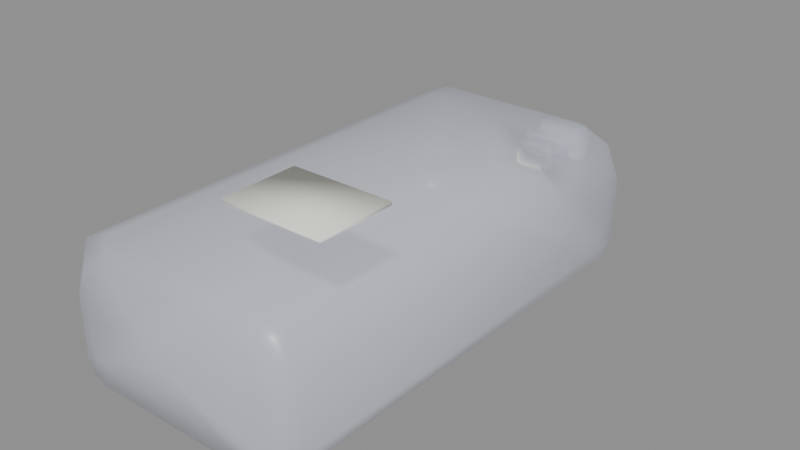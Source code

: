 # Source: bolsa_panes_12.blend  (saved by Blender 5.3.31; exported with 4.5.12 LTS)
import bpy
from mathutils import Matrix  # noqa: F401  (used for matrix-valued properties, if any)

bpy.ops.wm.read_factory_settings(use_empty=True)
scene = bpy.context.scene
scene.name = 'Scene'

# ---- materials (node trees are filled in below, after node groups)
mat_m_bolsaplastica = bpy.data.materials.new('M_BolsaPlastica')
mat_m_bolsaplastica.surface_render_method = 'BLENDED'
mat_m_bolsaplastica.blend_method = 'BLEND'
mat_m_bolsaplastica.diffuse_color = (0.8308, 0.8714, 1.0, 0.35)
mat_m_blancocrema = bpy.data.materials.new('M_BlancoCrema')
mat_m_blancocrema.diffuse_color = (0.8879, 0.8879, 0.7913, 1.0)

# ---- material node trees
mat_m_bolsaplastica.use_nodes = True; mat_m_bolsaplastica.node_tree.nodes.clear()
_N = mat_m_bolsaplastica.node_tree.nodes; _L = mat_m_bolsaplastica.node_tree.links
n0 = _N.new('ShaderNodeBsdfPrincipled'); n0.name = 'Principled BSDF'; n0.location = (-200, 100)
n0.inputs[0].default_value = (0.8308, 0.8714, 1.0, 1.0)
n0.inputs[2].default_value = 0.3
n0.inputs[4].default_value = 0.35
n0.inputs[10].default_value = 0.005
n1 = _N.new('ShaderNodeOutputMaterial'); n1.name = 'Material Output'; n1.location = (200, 100)
_L.new(n0.outputs[0], n1.inputs[0])
n1.is_active_output = True
mat_m_blancocrema.use_nodes = True; mat_m_blancocrema.node_tree.nodes.clear()
_N = mat_m_blancocrema.node_tree.nodes; _L = mat_m_blancocrema.node_tree.links
n0 = _N.new('ShaderNodeBsdfPrincipled'); n0.name = 'Principled BSDF'; n0.location = (-200, 100)
n0.inputs[0].default_value = (0.8879, 0.8879, 0.7913, 1.0)
n0.inputs[2].default_value = 0.7
n0.inputs[10].default_value = 0.005
n1 = _N.new('ShaderNodeOutputMaterial'); n1.name = 'Material Output'; n1.location = (200, 100)
_L.new(n0.outputs[0], n1.inputs[0])
n1.is_active_output = True

# ---- meshes
me_bolsa_panes_12 = bpy.data.meshes.new('bolsa_panes_12')
me_bolsa_panes_12.from_pydata([(0.06622, -0.178, 0.0), (0.07717, -0.178, 0.004534), (0.0817, -0.178, 0.01548), (0.0817, -0.178, 0.06106), (0.07314, -0.178, 0.08174), (0.05246, -0.178, 0.0903), (-0.05246, -0.178, 0.0903), (-0.07314, -0.178, 0.08174), (-0.0817, -0.178, 0.06106), (-0.0817, -0.178, 0.01548), (-0.07717, -0.178, 0.004534), (-0.06622, -0.178, 0.0), (0.077, -0.165, 0.0), (0.08973, -0.165, 0.005272), (0.095, -0.165, 0.018), (0.095, -0.165, 0.071), (0.08504, -0.165, 0.09504), (0.061, -0.165, 0.105), (-0.061, -0.165, 0.105), (-0.08504, -0.165, 0.09504), (-0.095, -0.165, 0.071), (-0.095, -0.165, 0.018), (-0.08973, -0.165, 0.005272), (-0.077, -0.165, 0.0), (0.077, 0.165, 0.0), (0.08973, 0.165, 0.005272), (0.095, 0.165, 0.018), (0.095, 0.165, 0.071), (0.08504, 0.165, 0.09504), (0.061, 0.165, 0.105), (-0.061, 0.165, 0.105), (-0.08504, 0.165, 0.09504), (-0.095, 0.165, 0.071), (-0.095, 0.165, 0.018), (-0.08973, 0.165, 0.005272), (-0.077, 0.165, 0.0), (0.06622, 0.178, 0.0084), (0.07717, 0.178, 0.01283), (0.0817, 0.178, 0.02352), (0.0817, 0.178, 0.06804), (0.07314, 0.178, 0.08823), (0.05246, 0.178, 0.0966), (-0.05246, 0.178, 0.0966), (-0.07314, 0.178, 0.08823), (-0.0817, 0.178, 0.06804), (-0.0817, 0.178, 0.02352), (-0.07717, 0.178, 0.01283), (-0.06622, 0.178, 0.0084), (0.03465, 0.188, 0.02775), (0.04038, 0.188, 0.03039), (0.04275, 0.188, 0.03675), (0.04275, 0.188, 0.06325), (0.03827, 0.188, 0.07527), (0.02745, 0.188, 0.08025), (-0.02745, 0.188, 0.08025), (-0.03827, 0.188, 0.07527), (-0.04275, 0.188, 0.06325), (-0.04275, 0.188, 0.03675), (-0.04038, 0.188, 0.03039), (-0.03465, 0.188, 0.02775), (0.01074, 0.195, 0.04268), (0.0115, 0.195, 0.04395), (0.01222, 0.195, 0.04556), (0.01276, 0.195, 0.05248), (0.01163, 0.195, 0.05582), (0.009853, 0.195, 0.05848), (-0.009853, 0.195, 0.05848), (-0.01163, 0.195, 0.05582), (-0.01276, 0.195, 0.05248), (-0.01222, 0.195, 0.04556), (-0.0115, 0.195, 0.04395), (-0.01074, 0.195, 0.04268), (0.01363, 0.197, 0.0407), (0.0146, 0.197, 0.04231), (0.01551, 0.197, 0.04437), (0.0162, 0.197, 0.05315), (0.01476, 0.197, 0.05738), (0.01251, 0.197, 0.06076), (-0.01251, 0.197, 0.06076), (-0.01476, 0.197, 0.05738), (-0.0162, 0.197, 0.05315), (-0.01551, 0.197, 0.04437), (-0.0146, 0.197, 0.04231), (-0.01363, 0.197, 0.0407), (0.01363, 0.203, 0.0407), (0.0146, 0.203, 0.04231), (0.01551, 0.203, 0.04437), (0.0162, 0.203, 0.05315), (0.01476, 0.203, 0.05738), (0.01251, 0.203, 0.06076), (-0.01251, 0.203, 0.06076), (-0.01476, 0.203, 0.05738), (-0.0162, 0.203, 0.05315), (-0.01551, 0.203, 0.04437), (-0.0146, 0.203, 0.04231), (-0.01363, 0.203, 0.0407), (0.01074, 0.205, 0.04268), (0.0115, 0.205, 0.04395), (0.01222, 0.205, 0.04556), (0.01276, 0.205, 0.05248), (0.01163, 0.205, 0.05582), (0.009853, 0.205, 0.05848), (-0.009853, 0.205, 0.05848), (-0.01163, 0.205, 0.05582), (-0.01276, 0.205, 0.05248), (-0.01222, 0.205, 0.04556), (-0.0115, 0.205, 0.04395), (-0.01074, 0.205, 0.04268), (0.01652, 0.21, 0.03873), (0.0177, 0.21, 0.04068), (0.0188, 0.21, 0.04317), (0.01963, 0.21, 0.05382), (0.01789, 0.21, 0.05895), (0.01516, 0.21, 0.06305), (-0.01516, 0.21, 0.06305), (-0.01789, 0.21, 0.05895), (-0.01963, 0.21, 0.05382), (-0.0188, 0.21, 0.04317), (-0.0177, 0.21, 0.04068), (-0.01652, 0.21, 0.03873), (0.01652, 0.222, 0.03873), (0.0177, 0.222, 0.04068), (0.0188, 0.222, 0.04317), (0.01963, 0.222, 0.05382), (0.01789, 0.222, 0.05895), (0.01516, 0.222, 0.06305), (-0.01516, 0.222, 0.06305), (-0.01789, 0.222, 0.05895), (-0.01963, 0.222, 0.05382), (-0.0188, 0.222, 0.04317), (-0.0177, 0.222, 0.04068), (-0.01652, 0.222, 0.03873), (0.008262, 0.229, 0.04437), (0.008849, 0.229, 0.04534), (0.009399, 0.229, 0.04659), (0.009816, 0.229, 0.05191), (0.008943, 0.229, 0.05447), (0.007579, 0.229, 0.05652), (-0.007579, 0.229, 0.05652), (-0.008943, 0.229, 0.05447), (-0.009816, 0.229, 0.05191), (-0.009399, 0.229, 0.04659), (-0.008849, 0.229, 0.04534), (-0.008262, 0.229, 0.04437), (0.01652, 0.236, 0.03873), (0.0177, 0.236, 0.04068), (0.0188, 0.236, 0.04317), (0.01963, 0.236, 0.05382), (0.01789, 0.236, 0.05895), (0.01516, 0.236, 0.06305), (-0.01516, 0.236, 0.06305), (-0.01789, 0.236, 0.05895), (-0.01963, 0.236, 0.05382), (-0.0188, 0.236, 0.04317), (-0.0177, 0.236, 0.04068), (-0.01652, 0.236, 0.03873), (0.02231, 0.246, 0.03479), (0.02389, 0.246, 0.03742), (0.02538, 0.246, 0.04078), (0.0265, 0.246, 0.05516), (0.02415, 0.246, 0.06208), (0.02046, 0.246, 0.06761), (-0.02046, 0.246, 0.06761), (-0.02415, 0.246, 0.06208), (-0.0265, 0.246, 0.05516), (-0.02538, 0.246, 0.04078), (-0.02389, 0.246, 0.03742), (-0.02231, 0.246, 0.03479), (0.0, -0.183, 0.042), (0.0, 0.24, 0.05), (-0.0425, -0.0925, 0.1045), (-0.0425, -0.0925, 0.1075), (-0.0425, -0.0275, 0.1045), (-0.0425, -0.0275, 0.1075), (0.0425, -0.0925, 0.1045), (0.0425, -0.0925, 0.1075), (0.0425, -0.0275, 0.1045), (0.0425, -0.0275, 0.1075)], [], [(0, 12, 13, 1), (1, 13, 14, 2), (2, 14, 15, 3), (3, 15, 16, 4), (4, 16, 17, 5), (5, 17, 18, 6), (6, 18, 19, 7), (7, 19, 20, 8), (8, 20, 21, 9), (9, 21, 22, 10), (10, 22, 23, 11), (11, 23, 12, 0), (12, 24, 25, 13), (13, 25, 26, 14), (14, 26, 27, 15), (15, 27, 28, 16), (16, 28, 29, 17), (17, 29, 30, 18), (18, 30, 31, 19), (19, 31, 32, 20), (20, 32, 33, 21), (21, 33, 34, 22), (22, 34, 35, 23), (23, 35, 24, 12), (24, 36, 37, 25), (25, 37, 38, 26), (26, 38, 39, 27), (27, 39, 40, 28), (28, 40, 41, 29), (29, 41, 42, 30), (30, 42, 43, 31), (31, 43, 44, 32), (32, 44, 45, 33), (33, 45, 46, 34), (34, 46, 47, 35), (35, 47, 36, 24), (36, 48, 49, 37), (37, 49, 50, 38), (38, 50, 51, 39), (39, 51, 52, 40), (40, 52, 53, 41), (41, 53, 54, 42), (42, 54, 55, 43), (43, 55, 56, 44), (44, 56, 57, 45), (45, 57, 58, 46), (46, 58, 59, 47), (47, 59, 48, 36), (48, 60, 61, 49), (49, 61, 62, 50), (50, 62, 63, 51), (51, 63, 64, 52), (52, 64, 65, 53), (53, 65, 66, 54), (54, 66, 67, 55), (55, 67, 68, 56), (56, 68, 69, 57), (57, 69, 70, 58), (58, 70, 71, 59), (59, 71, 60, 48), (60, 72, 73, 61), (61, 73, 74, 62), (62, 74, 75, 63), (63, 75, 76, 64), (64, 76, 77, 65), (65, 77, 78, 66), (66, 78, 79, 67), (67, 79, 80, 68), (68, 80, 81, 69), (69, 81, 82, 70), (70, 82, 83, 71), (71, 83, 72, 60), (72, 84, 85, 73), (73, 85, 86, 74), (74, 86, 87, 75), (75, 87, 88, 76), (76, 88, 89, 77), (77, 89, 90, 78), (78, 90, 91, 79), (79, 91, 92, 80), (80, 92, 93, 81), (81, 93, 94, 82), (82, 94, 95, 83), (83, 95, 84, 72), (84, 96, 97, 85), (85, 97, 98, 86), (86, 98, 99, 87), (87, 99, 100, 88), (88, 100, 101, 89), (89, 101, 102, 90), (90, 102, 103, 91), (91, 103, 104, 92), (92, 104, 105, 93), (93, 105, 106, 94), (94, 106, 107, 95), (95, 107, 96, 84), (96, 108, 109, 97), (97, 109, 110, 98), (98, 110, 111, 99), (99, 111, 112, 100), (100, 112, 113, 101), (101, 113, 114, 102), (102, 114, 115, 103), (103, 115, 116, 104), (104, 116, 117, 105), (105, 117, 118, 106), (106, 118, 119, 107), (107, 119, 108, 96), (108, 120, 121, 109), (109, 121, 122, 110), (110, 122, 123, 111), (111, 123, 124, 112), (112, 124, 125, 113), (113, 125, 126, 114), (114, 126, 127, 115), (115, 127, 128, 116), (116, 128, 129, 117), (117, 129, 130, 118), (118, 130, 131, 119), (119, 131, 120, 108), (120, 132, 133, 121), (121, 133, 134, 122), (122, 134, 135, 123), (123, 135, 136, 124), (124, 136, 137, 125), (125, 137, 138, 126), (126, 138, 139, 127), (127, 139, 140, 128), (128, 140, 141, 129), (129, 141, 142, 130), (130, 142, 143, 131), (131, 143, 132, 120), (132, 144, 145, 133), (133, 145, 146, 134), (134, 146, 147, 135), (135, 147, 148, 136), (136, 148, 149, 137), (137, 149, 150, 138), (138, 150, 151, 139), (139, 151, 152, 140), (140, 152, 153, 141), (141, 153, 154, 142), (142, 154, 155, 143), (143, 155, 144, 132), (144, 156, 157, 145), (145, 157, 158, 146), (146, 158, 159, 147), (147, 159, 160, 148), (148, 160, 161, 149), (149, 161, 162, 150), (150, 162, 163, 151), (151, 163, 164, 152), (152, 164, 165, 153), (153, 165, 166, 154), (154, 166, 167, 155), (155, 167, 156, 144), (0, 1, 168), (1, 2, 168), (2, 3, 168), (3, 4, 168), (4, 5, 168), (5, 6, 168), (6, 7, 168), (7, 8, 168), (8, 9, 168), (9, 10, 168), (10, 11, 168), (11, 0, 168), (156, 169, 157), (157, 169, 158), (158, 169, 159), (159, 169, 160), (160, 169, 161), (161, 169, 162), (162, 169, 163), (163, 169, 164), (164, 169, 165), (165, 169, 166), (166, 169, 167), (167, 169, 156), (170, 171, 173, 172), (172, 173, 177, 176), (176, 177, 175, 174), (174, 175, 171, 170), (177, 173, 171, 175)])
me_bolsa_panes_12.polygons.foreach_set('use_smooth', [True] * 185)
me_bolsa_panes_12.polygons.foreach_set('material_index', [0, 0, 0, 0, 0, 0, 0, 0, 0, 0, 0, 0, 0, 0, 0, 0, 0, 0, 0, 0, 0, 0, 0, 0, 0, 0, 0, 0, 0, 0, 0, 0, 0, 0, 0, 0, 0, 0, 0, 0, 0, 0, 0, 0, 0, 0, 0, 0, 0, 0, 0, 0, 0, 0, 0, 0, 0, 0, 0, 0, 0, 0, 0, 0, 0, 0, 0, 0, 0, 0, 0, 0, 1, 1, 1, 1, 1, 1, 1, 1, 1, 1, 1, 1, 0, 0, 0, 0, 0, 0, 0, 0, 0, 0, 0, 0, 0, 0, 0, 0, 0, 0, 0, 0, 0, 0, 0, 0, 0, 0, 0, 0, 0, 0, 0, 0, 0, 0, 0, 0, 0, 0, 0, 0, 0, 0, 0, 0, 0, 0, 0, 0, 0, 0, 0, 0, 0, 0, 0, 0, 0, 0, 0, 0, 0, 0, 0, 0, 0, 0, 0, 0, 0, 0, 0, 0, 0, 0, 0, 0, 0, 0, 0, 0, 0, 0, 0, 0, 0, 0, 0, 0, 0, 0, 0, 0, 0, 0, 0, 0, 1, 1, 1, 1, 1])
_k = set([(72, 73), (72, 83), (73, 74), (74, 75), (75, 76), (76, 77), (77, 78), (78, 79), (79, 80), (80, 81), (81, 82), (82, 83), (84, 85), (84, 95), (85, 86), (86, 87), (87, 88), (88, 89), (89, 90), (90, 91), (91, 92), (92, 93), (93, 94), (94, 95)])
me_bolsa_panes_12.attributes.new('sharp_edge', 'BOOLEAN', 'EDGE').data.foreach_set('value', [ (min(e.vertices), max(e.vertices)) in _k for e in me_bolsa_panes_12.edges])
me_bolsa_panes_12.materials.append(mat_m_bolsaplastica)
me_bolsa_panes_12.materials.append(mat_m_blancocrema)
me_bolsa_panes_12.update()

# ---- objects
ob_bolsa_panes_12 = bpy.data.objects.new('bolsa_panes_12', me_bolsa_panes_12)

# ---- transforms, parenting, visibility, modifiers, constraints
ob_bolsa_panes_12.location = (0.0, 0.0, 0.0)

# ---- collection membership
scene.collection.objects.link(ob_bolsa_panes_12)

# ---- scene / render settings (as saved in the file)
scene.frame_start = 1; scene.frame_end = 250; scene.frame_set(1)
scene.render.engine = 'BLENDER_EEVEE_NEXT'
scene.render.bake_bias = 0.0
scene.render.bake_samples = 0
scene.render.compositor_device = 'GPU'
scene.eevee.use_volume_custom_range = False
scene.eevee.fast_gi_thickness_near = 0.1
scene.eevee.fast_gi_thickness_far = 0.0
scene.eevee.ray_tracing_options.screen_trace_thickness = 0.1
bpy.context.view_layer.update()

# ---- added for rendering (the .blend has no active camera and no usable light): camera, sun + grey world if the file has none
cam_auto = bpy.data.cameras.new('AutoCamera')
cam_auto.lens = 50.0
cam_auto.sensor_width = 36.0
cam_auto.clip_end = 1000.0
ob_auto_camera = bpy.data.objects.new('AutoCamera', cam_auto)
scene.collection.objects.link(ob_auto_camera)
ob_auto_camera.location = (0.445356, -0.502928, 0.410035)
ob_auto_camera.rotation_euler = (1.09748, -7.21219e-08, 0.694738)
scene.camera = ob_auto_camera
light_auto_sun = bpy.data.lights.new('AutoSun', 'SUN')
light_auto_sun.energy = 3.0
light_auto_sun.angle = 0.0523599
ob_auto_sun = bpy.data.objects.new('AutoSun', light_auto_sun)
scene.collection.objects.link(ob_auto_sun)
ob_auto_sun.rotation_euler = (0.872665, 0.174533, 0.523599)
if scene.world is None:
    world_auto = bpy.data.worlds.new('AutoWorld')
    world_auto.color = (0.3, 0.3, 0.3)
    scene.world = world_auto
bpy.context.view_layer.update()
